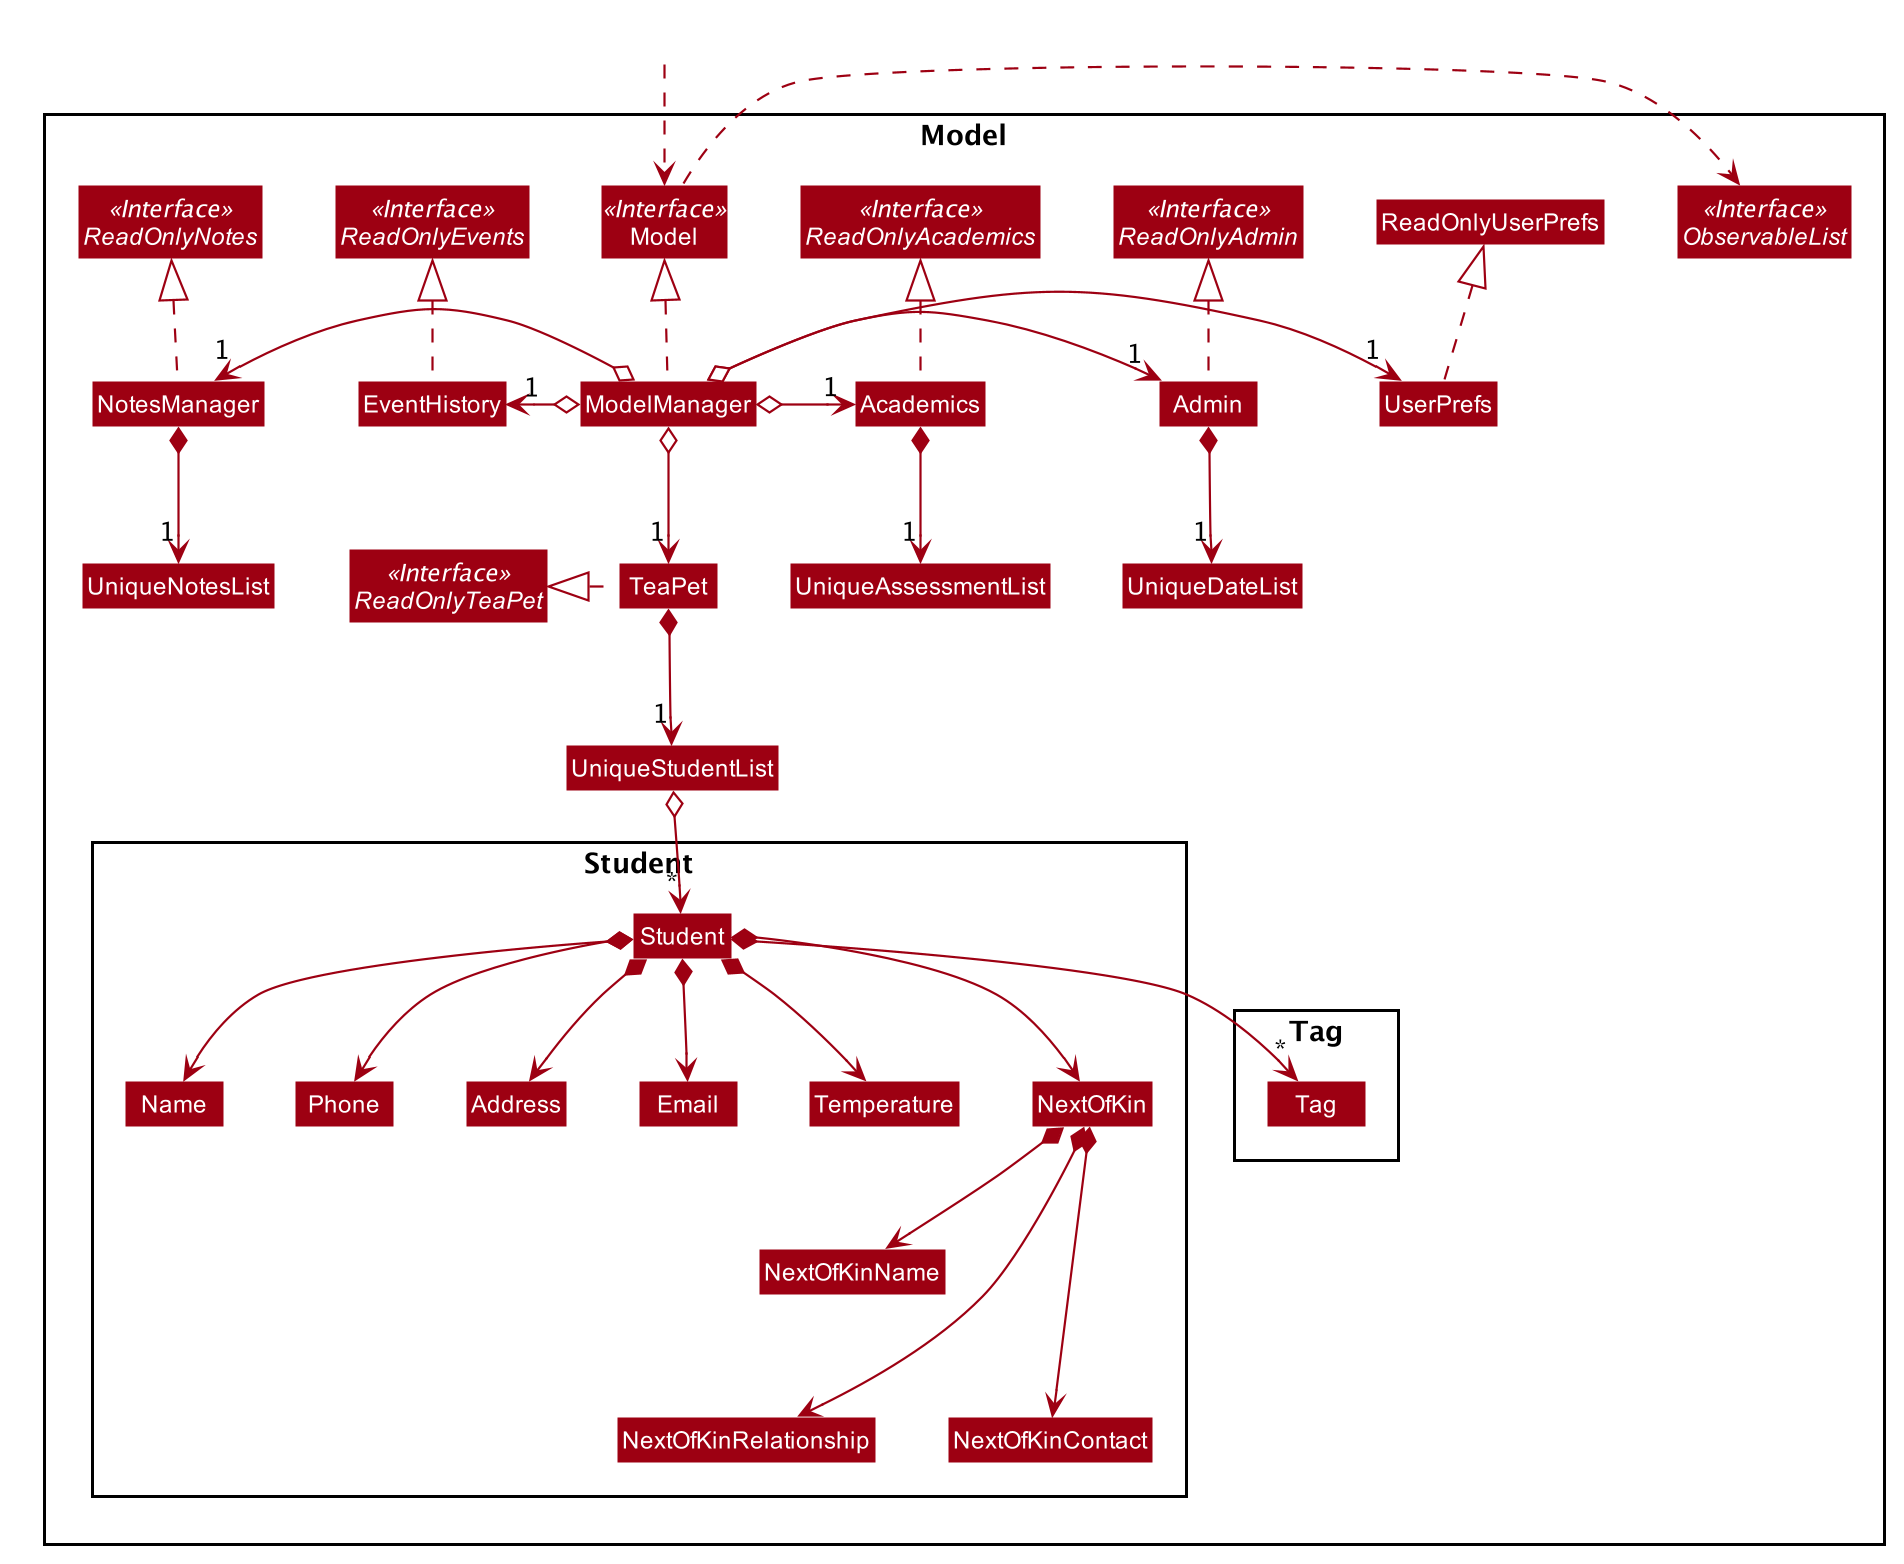

The diagram above was rendered by PlantUML. Its source (embedded in the PNG):
@startuml








skinparam BackgroundColor #FFFFFFF

skinparam Shadowing false

skinparam Class {
    FontColor #FFFFFF
    BorderThickness 1
    BorderColor #FFFFFF
    StereotypeFontColor #FFFFFF
    FontName Arial
}

skinparam Actor {
    BorderColor #000000
    Color #000000
    FontName Arial
}

skinparam Sequence {
    MessageAlign center
    BoxFontSize 15
    BoxPadding 0
    BoxFontColor #FFFFFF
    FontName Arial
}

skinparam Participant {
    FontColor #FFFFFFF
    Padding 20
}

skinparam MinClassWidth 50
skinparam ParticipantPadding 10
skinparam Shadowing false
skinparam DefaultTextAlignment center
skinparam packageStyle Rectangle

hide footbox
hide members
hide circle
skinparam arrowThickness 1.1
skinparam arrowColor #9D0012
skinparam classBackgroundColor #9D0012

Package Model <<Rectangle>>{
Interface ReadOnlyTeaPet <<Interface>>
Interface Model <<Interface>>
Interface ObservableList <<Interface>>
Class TeaPet
Class Model
Class ModelManager
Class UserPrefs
Class ReadOnlyUserPrefs

Interface ReadOnlyAcademics <<Interface>>
Interface ReadOnlyAdmin <<Interface>>
Interface ReadOnlyNotes <<Interface>>
Interface ReadOnlyEvents <<Interface>>

Class Academics
Class Admin
Class NotesManager
Class EventHistory
Class UniqueStudentList
Class UniqueAssessmentList
Class UniqueDateList
Class UniqueNotesList

Academics .up.|> ReadOnlyAcademics
Admin .up.|> ReadOnlyAdmin
NotesManager .up.|> ReadOnlyNotes
EventHistory .up.|> ReadOnlyEvents
UserPrefs .up.|> ReadOnlyUserPrefs
TeaPet .left.|> ReadOnlyTeaPet


Package Student {
Class Student
Class Address
Class Email
Class Name
Class Phone
Class Temperature
Class NextOfKin
NextOfKin *--> NextOfKinName
NextOfKin *---> NextOfKinRelationship
NextOfKin *---> NextOfKinContact
}

Package Tag {
Class Tag
}
}

Class HiddenOutside #FFFFFF
HiddenOutside ..> Model

ModelManager .up.|> Model
Model .right.> ObservableList
ModelManager o--> "1" TeaPet
ModelManager o-right-> "1" Academics
ModelManager o-right-> "1" Admin
ModelManager o-left-> "1" NotesManager
ModelManager o-left-> "1" EventHistory
ModelManager o-right-> "1" UserPrefs

Academics *--> "1" UniqueAssessmentList
Admin *--> "1" UniqueDateList
NotesManager *--> "1" UniqueNotesList

TeaPet *--> "1" UniqueStudentList

UniqueStudentList o--> "*" Student
Student *--> Name
Student *--> Phone
Student *--> Email
Student *--> Address
Student *--> "*" Tag
Student *--> Temperature
Student *--> NextOfKin


Name -[hidden]right-> Phone
Phone -[hidden]right-> Address
Address -[hidden]right-> Email

@enduml